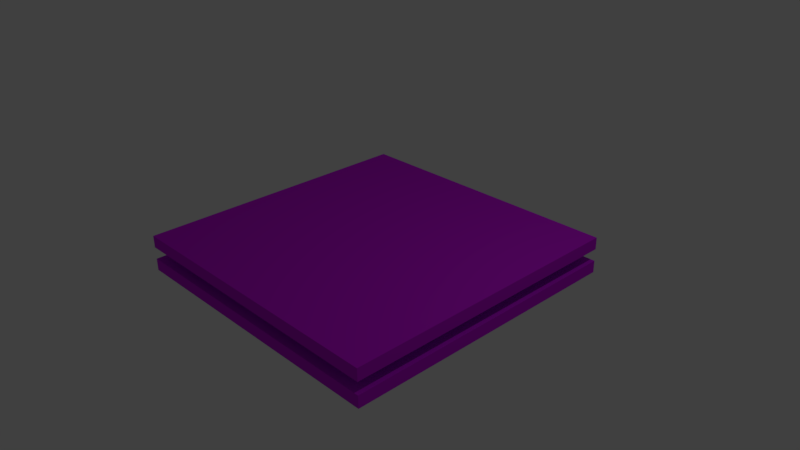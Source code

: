 # Source: Bouncy_Platform.blend  (saved by Blender 2.78.0; exported with 4.5.12 LTS)
import bpy
from mathutils import Matrix  # noqa: F401  (used for matrix-valued properties, if any)

bpy.ops.wm.read_factory_settings(use_empty=True)
scene = bpy.context.scene
scene.name = 'Scene'

# ---- collections
col_collection_1 = bpy.data.collections.new('Collection 1'); scene.collection.children.link(col_collection_1)

# ---- materials (node trees are filled in below, after node groups)
mat_bouncy_platform = bpy.data.materials.new('Bouncy Platform')
mat_bouncy_platform.alpha_threshold = 0.0
mat_bouncy_platform.use_transparent_shadow = False
mat_bouncy_platform.diffuse_color = (0.6, 0.01, 0.8, 1.0)
mat_bouncy_platform.roughness = 0.5
mat_bouncy_platform.line_color = (0.0, 0.0, 0.0, 1.0)

# ---- material node trees

# ---- world
world_world = bpy.data.worlds.new('World'); scene.world = world_world
world_world.color = (0.05088, 0.05088, 0.05088)
world_world.use_sun_shadow = False
world_world.sun_shadow_jitter_overblur = 0.0
world_world.cycles.sampling_method = 'MANUAL'

# ---- cameras
cam_camera = bpy.data.cameras.new('Camera')
cam_camera.clip_end = 100.0
cam_camera.lens = 35.0
cam_camera.sensor_width = 32.0
cam_camera.sensor_height = 18.0
cam_camera.ortho_scale = 7.314
cam_camera.dof.focus_distance = 0.0
cam_camera.dof.aperture_fstop = 128.0

# ---- lights
light_lamp = bpy.data.lights.new('Lamp', 'POINT')
light_lamp.transmission_factor = 0.0
light_lamp.cutoff_distance = 30.0
light_lamp.energy = 100.0
light_lamp.shadow_buffer_clip_start = 1.001
light_lamp.shadow_soft_size = 0.1
light_lamp.shadow_maximum_resolution = 0.006
light_lamp.use_absolute_resolution = True

# ---- meshes
me_cube = bpy.data.meshes.new('Cube')
me_cube.from_pydata([(2.0, 2.0, -0.25), (2.0, -2.0, -0.25), (-2.0, -2.0, -0.25), (-2.0, 2.0, -0.25), (2.0, 2.0, 0.25), (2.0, -2.0, 0.25), (-2.0, -2.0, 0.25), (-2.0, 2.0, 0.25), (1.75, 1.75, -0.08333), (1.75, 1.75, 0.08333), (1.75, -1.75, -0.08333), (1.75, -1.75, 0.08333), (-1.75, -1.75, -0.08333), (-1.75, -1.75, 0.08333), (-1.75, 1.75, -0.08333), (-1.75, 1.75, 0.08333), (2.0, 2.0, 0.08333), (-2.0, 2.0, 0.08333), (2.0, 2.0, -0.08333), (-2.0, 2.0, -0.08333), (-2.0, -2.0, -0.08333), (-2.0, -2.0, 0.08333), (2.0, -2.0, -0.08333), (2.0, -2.0, 0.08333)], [], [(0, 1, 2, 3), (4, 7, 6, 5), (16, 4, 5, 23), (23, 5, 6, 21), (21, 6, 7, 17), (18, 0, 3, 19), (4, 16, 17, 7), (9, 8, 14, 15), (2, 20, 19, 3), (12, 13, 15, 14), (1, 22, 20, 2), (10, 11, 13, 12), (0, 18, 22, 1), (8, 9, 11, 10), (9, 15, 17, 16), (14, 8, 18, 19), (12, 14, 19, 20), (15, 13, 21, 17), (10, 12, 20, 22), (13, 11, 23, 21), (8, 10, 22, 18), (11, 9, 16, 23)])
me_cube.materials.append(mat_bouncy_platform)
me_cube.use_remesh_preserve_volume = False
me_cube.use_remesh_preserve_attributes = False
me_cube.use_mirror_vertex_groups = False
me_cube.update()

# ---- objects
ob_bouncy_platform = bpy.data.objects.new('Bouncy Platform', me_cube)
ob_lamp = bpy.data.objects.new('Lamp', light_lamp)
ob_camera = bpy.data.objects.new('Camera', cam_camera)

# ---- transforms, parenting, visibility, modifiers, constraints
ob_bouncy_platform.location = (0.0, 0.0, 0.0)
ob_bouncy_platform.lock_rotations_4d = False
ob_bouncy_platform.empty_display_type = 'ARROWS'
ob_bouncy_platform.lineart.crease_threshold = 0.0
ob_lamp.location = (4.076, 1.005, 5.904)
ob_lamp.rotation_euler = (0.6503, 0.05522, 1.866)
ob_lamp.lock_rotations_4d = False
ob_lamp.empty_display_type = 'ARROWS'
ob_lamp.color = (0.0, 0.0, 0.0, 0.0)
ob_lamp.lineart.crease_threshold = 0.0
ob_camera.location = (7.481, -6.508, 5.344)
ob_camera.rotation_euler = (1.109, 0.01082, 0.8149)
ob_camera.lock_rotations_4d = False
ob_camera.empty_display_type = 'ARROWS'
ob_camera.color = (0.0, 0.0, 0.0, 0.0)
ob_camera.display_type = 'WIRE'
ob_camera.lineart.crease_threshold = 0.0

# ---- collection membership
col_collection_1.objects.link(ob_bouncy_platform)
col_collection_1.objects.link(ob_lamp)
col_collection_1.objects.link(ob_camera)

# ---- scene / render settings (as saved in the file)
scene.camera = ob_camera
scene.frame_start = 1; scene.frame_end = 250; scene.frame_set(1)
scene.render.engine = 'BLENDER_EEVEE_NEXT'
scene.render.resolution_percentage = 50
scene.render.dither_intensity = 0.0
scene.cycles.use_denoising = False
scene.cycles.samples = 128
scene.cycles.sampling_pattern = 'TABULATED_SOBOL'
scene.cycles.light_sampling_threshold = 0.0
scene.cycles.use_adaptive_sampling = False
scene.cycles.use_light_tree = False
scene.cycles.blur_glossy = 0.0
scene.cycles.sample_clamp_indirect = 0.0
scene.view_settings.view_transform = 'Standard'
bpy.context.view_layer.update()
